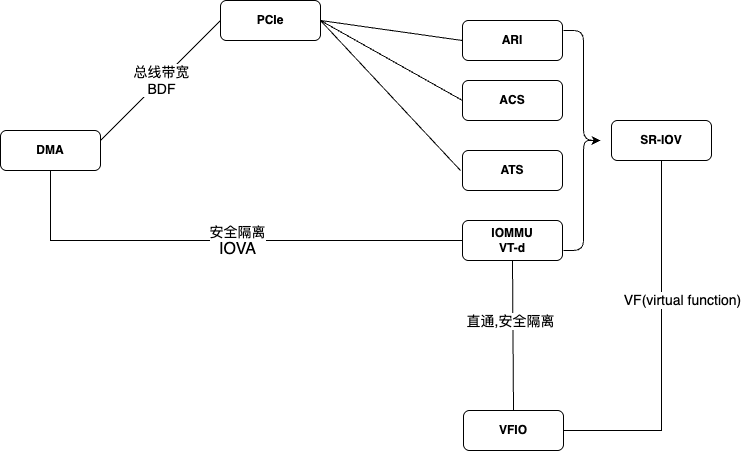

The diagram above was exported from draw.io. Its source (the exported page's mxGraphModel, read from the mxfile embedded in the PNG):
<mxGraphModel dx="1234" dy="774" grid="1" gridSize="10" guides="1" tooltips="1" connect="1" arrows="1" fold="1" page="1" pageScale="1" pageWidth="827" pageHeight="1169" math="0" shadow="0">
  <root>
    <mxCell id="0" />
    <mxCell id="1" parent="0" />
    <mxCell id="7f5QQxMuSp9llhQfqBcf-1" value="DMA" style="rounded=1;whiteSpace=wrap;html=1;fontStyle=1" parent="1" vertex="1">
      <mxGeometry x="19" y="340" width="100" height="40" as="geometry" />
    </mxCell>
    <mxCell id="kze3nuzcmNMjR4mC93Fa-1" value="IOMMU&lt;div&gt;VT-d&lt;/div&gt;" style="rounded=1;whiteSpace=wrap;html=1;fontStyle=1" vertex="1" parent="1">
      <mxGeometry x="481" y="430" width="100" height="40" as="geometry" />
    </mxCell>
    <mxCell id="kze3nuzcmNMjR4mC93Fa-2" value="PCIe" style="rounded=1;whiteSpace=wrap;html=1;fontStyle=1" vertex="1" parent="1">
      <mxGeometry x="239" y="210" width="100" height="40" as="geometry" />
    </mxCell>
    <mxCell id="kze3nuzcmNMjR4mC93Fa-3" value="" style="endArrow=none;html=1;rounded=0;entryX=0;entryY=0.5;entryDx=0;entryDy=0;exitX=1;exitY=0.25;exitDx=0;exitDy=0;" edge="1" parent="1" source="7f5QQxMuSp9llhQfqBcf-1" target="kze3nuzcmNMjR4mC93Fa-2">
      <mxGeometry width="50" height="50" relative="1" as="geometry">
        <mxPoint x="86" y="300" as="sourcePoint" />
        <mxPoint x="136" y="250" as="targetPoint" />
      </mxGeometry>
    </mxCell>
    <mxCell id="kze3nuzcmNMjR4mC93Fa-4" value="&lt;font style=&quot;font-size: 14px;&quot;&gt;总线带宽&lt;/font&gt;&lt;div&gt;&lt;font style=&quot;font-size: 14px;&quot;&gt;BDF&lt;/font&gt;&lt;/div&gt;" style="edgeLabel;html=1;align=center;verticalAlign=middle;resizable=0;points=[];" vertex="1" connectable="0" parent="kze3nuzcmNMjR4mC93Fa-3">
      <mxGeometry x="0.2558" y="4" relative="1" as="geometry">
        <mxPoint x="-12" y="18" as="offset" />
      </mxGeometry>
    </mxCell>
    <mxCell id="kze3nuzcmNMjR4mC93Fa-5" value="" style="endArrow=none;html=1;rounded=0;exitX=0.5;exitY=1;exitDx=0;exitDy=0;entryX=0;entryY=0.5;entryDx=0;entryDy=0;edgeStyle=orthogonalEdgeStyle;" edge="1" parent="1" source="7f5QQxMuSp9llhQfqBcf-1" target="kze3nuzcmNMjR4mC93Fa-1">
      <mxGeometry width="50" height="50" relative="1" as="geometry">
        <mxPoint x="31" y="280" as="sourcePoint" />
        <mxPoint x="481" y="430" as="targetPoint" />
      </mxGeometry>
    </mxCell>
    <mxCell id="kze3nuzcmNMjR4mC93Fa-6" value="&lt;font style=&quot;font-size: 14px;&quot;&gt;安全隔离&lt;/font&gt;&lt;div&gt;&lt;font size=&quot;3&quot;&gt;IOVA&lt;/font&gt;&lt;/div&gt;" style="edgeLabel;html=1;align=center;verticalAlign=middle;resizable=0;points=[];" vertex="1" connectable="0" parent="kze3nuzcmNMjR4mC93Fa-5">
      <mxGeometry x="0.0615" relative="1" as="geometry">
        <mxPoint as="offset" />
      </mxGeometry>
    </mxCell>
    <mxCell id="kze3nuzcmNMjR4mC93Fa-8" value="ARI" style="rounded=1;whiteSpace=wrap;html=1;fontStyle=1" vertex="1" parent="1">
      <mxGeometry x="481" y="230" width="100" height="40" as="geometry" />
    </mxCell>
    <mxCell id="kze3nuzcmNMjR4mC93Fa-9" value="ATS" style="rounded=1;whiteSpace=wrap;html=1;fontStyle=1" vertex="1" parent="1">
      <mxGeometry x="481" y="360" width="100" height="40" as="geometry" />
    </mxCell>
    <mxCell id="kze3nuzcmNMjR4mC93Fa-10" value="ACS" style="rounded=1;whiteSpace=wrap;html=1;fontStyle=1" vertex="1" parent="1">
      <mxGeometry x="481" y="290" width="100" height="40" as="geometry" />
    </mxCell>
    <mxCell id="kze3nuzcmNMjR4mC93Fa-12" value="" style="endArrow=none;html=1;rounded=0;entryX=0;entryY=0.5;entryDx=0;entryDy=0;" edge="1" parent="1" target="kze3nuzcmNMjR4mC93Fa-8">
      <mxGeometry width="50" height="50" relative="1" as="geometry">
        <mxPoint x="339" y="230" as="sourcePoint" />
        <mxPoint x="449" y="250" as="targetPoint" />
      </mxGeometry>
    </mxCell>
    <mxCell id="kze3nuzcmNMjR4mC93Fa-13" value="" style="endArrow=none;html=1;rounded=0;entryX=0;entryY=0.5;entryDx=0;entryDy=0;exitX=1;exitY=0.5;exitDx=0;exitDy=0;" edge="1" parent="1" source="kze3nuzcmNMjR4mC93Fa-2" target="kze3nuzcmNMjR4mC93Fa-10">
      <mxGeometry width="50" height="50" relative="1" as="geometry">
        <mxPoint x="399" y="299.5" as="sourcePoint" />
        <mxPoint x="471" y="300" as="targetPoint" />
      </mxGeometry>
    </mxCell>
    <mxCell id="kze3nuzcmNMjR4mC93Fa-15" value="" style="endArrow=none;html=1;rounded=0;" edge="1" parent="1">
      <mxGeometry width="50" height="50" relative="1" as="geometry">
        <mxPoint x="339" y="230" as="sourcePoint" />
        <mxPoint x="479" y="380" as="targetPoint" />
      </mxGeometry>
    </mxCell>
    <mxCell id="kze3nuzcmNMjR4mC93Fa-17" value="SR-IOV" style="rounded=1;whiteSpace=wrap;html=1;fontStyle=1" vertex="1" parent="1">
      <mxGeometry x="630" y="330" width="100" height="40" as="geometry" />
    </mxCell>
    <mxCell id="kze3nuzcmNMjR4mC93Fa-23" style="edgeStyle=orthogonalEdgeStyle;rounded=0;orthogonalLoop=1;jettySize=auto;html=1;exitX=0.1;exitY=0.5;exitDx=0;exitDy=0;exitPerimeter=0;" edge="1" parent="1" source="kze3nuzcmNMjR4mC93Fa-18">
      <mxGeometry relative="1" as="geometry">
        <mxPoint x="619" y="350" as="targetPoint" />
        <Array as="points">
          <mxPoint x="619" y="350" />
          <mxPoint x="619" y="350" />
        </Array>
      </mxGeometry>
    </mxCell>
    <mxCell id="kze3nuzcmNMjR4mC93Fa-18" value="" style="shape=curlyBracket;whiteSpace=wrap;html=1;rounded=1;flipH=1;labelPosition=right;verticalLabelPosition=middle;align=left;verticalAlign=middle;" vertex="1" parent="1">
      <mxGeometry x="582" y="240" width="40" height="220" as="geometry" />
    </mxCell>
    <mxCell id="kze3nuzcmNMjR4mC93Fa-19" value="VFIO" style="rounded=1;whiteSpace=wrap;html=1;fontStyle=1" vertex="1" parent="1">
      <mxGeometry x="482" y="620" width="100" height="40" as="geometry" />
    </mxCell>
    <mxCell id="kze3nuzcmNMjR4mC93Fa-20" value="" style="endArrow=none;html=1;rounded=0;entryX=0.5;entryY=1;entryDx=0;entryDy=0;edgeStyle=orthogonalEdgeStyle;exitX=1;exitY=0.5;exitDx=0;exitDy=0;" edge="1" parent="1" source="kze3nuzcmNMjR4mC93Fa-19" target="kze3nuzcmNMjR4mC93Fa-17">
      <mxGeometry width="50" height="50" relative="1" as="geometry">
        <mxPoint x="650" y="590" as="sourcePoint" />
        <mxPoint x="659" y="520" as="targetPoint" />
        <Array as="points">
          <mxPoint x="680" y="640" />
        </Array>
      </mxGeometry>
    </mxCell>
    <mxCell id="kze3nuzcmNMjR4mC93Fa-26" value="&lt;font style=&quot;font-size: 14px;&quot;&gt;VF(virtual function)&lt;/font&gt;" style="edgeLabel;html=1;align=center;verticalAlign=middle;resizable=0;points=[];" vertex="1" connectable="0" parent="kze3nuzcmNMjR4mC93Fa-20">
      <mxGeometry x="-0.0078" y="-3" relative="1" as="geometry">
        <mxPoint x="17" y="-46" as="offset" />
      </mxGeometry>
    </mxCell>
    <mxCell id="kze3nuzcmNMjR4mC93Fa-21" value="" style="endArrow=none;html=1;rounded=0;entryX=0.5;entryY=1;entryDx=0;entryDy=0;exitX=0.5;exitY=0;exitDx=0;exitDy=0;" edge="1" parent="1" source="kze3nuzcmNMjR4mC93Fa-19" target="kze3nuzcmNMjR4mC93Fa-1">
      <mxGeometry width="50" height="50" relative="1" as="geometry">
        <mxPoint x="540" y="600" as="sourcePoint" />
        <mxPoint x="499" y="540" as="targetPoint" />
      </mxGeometry>
    </mxCell>
    <mxCell id="kze3nuzcmNMjR4mC93Fa-24" value="直通,安全隔离" style="edgeLabel;html=1;align=center;verticalAlign=middle;resizable=0;points=[];fontSize=14;" vertex="1" connectable="0" parent="kze3nuzcmNMjR4mC93Fa-21">
      <mxGeometry x="0.1965" y="3" relative="1" as="geometry">
        <mxPoint as="offset" />
      </mxGeometry>
    </mxCell>
  </root>
</mxGraphModel>